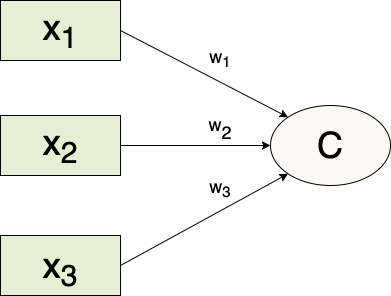

The diagram above was exported from draw.io. Its source (the exported page's mxGraphModel, read from the mxfile embedded in the PNG):
<mxGraphModel dx="1194" dy="707" grid="1" gridSize="10" guides="1" tooltips="1" connect="1" arrows="1" fold="1" page="1" pageScale="1" pageWidth="850" pageHeight="1100" math="0" shadow="0">
  <root>
    <mxCell id="0" />
    <mxCell id="1" parent="0" />
    <mxCell id="T7tzexinKoT3LRdm04AT-1" value="" style="ellipse;whiteSpace=wrap;html=1;fillColor=#FDFAF6;" vertex="1" parent="1">
      <mxGeometry x="680" y="220" width="120" height="80" as="geometry" />
    </mxCell>
    <mxCell id="T7tzexinKoT3LRdm04AT-2" value="" style="rounded=0;whiteSpace=wrap;html=1;fillColor=#E6EFD3;" vertex="1" parent="1">
      <mxGeometry x="410" y="115" width="120" height="60" as="geometry" />
    </mxCell>
    <mxCell id="T7tzexinKoT3LRdm04AT-3" value="" style="rounded=0;whiteSpace=wrap;html=1;fillColor=#E6EFD3;" vertex="1" parent="1">
      <mxGeometry x="410" y="350" width="120" height="60" as="geometry" />
    </mxCell>
    <mxCell id="T7tzexinKoT3LRdm04AT-4" value="" style="rounded=0;whiteSpace=wrap;html=1;fillColor=#E6EFD3;" vertex="1" parent="1">
      <mxGeometry x="410" y="230" width="120" height="60" as="geometry" />
    </mxCell>
    <mxCell id="T7tzexinKoT3LRdm04AT-8" value="" style="endArrow=classic;html=1;rounded=0;entryX=0;entryY=1;entryDx=0;entryDy=0;exitX=1;exitY=0.5;exitDx=0;exitDy=0;" edge="1" parent="1" source="T7tzexinKoT3LRdm04AT-3" target="T7tzexinKoT3LRdm04AT-1">
      <mxGeometry width="50" height="50" relative="1" as="geometry">
        <mxPoint x="690" y="400" as="sourcePoint" />
        <mxPoint x="340" y="185" as="targetPoint" />
      </mxGeometry>
    </mxCell>
    <mxCell id="T7tzexinKoT3LRdm04AT-9" value="" style="endArrow=classic;html=1;rounded=0;startArrow=none;exitX=1;exitY=0.5;exitDx=0;exitDy=0;entryX=0;entryY=0.5;entryDx=0;entryDy=0;" edge="1" parent="1" source="T7tzexinKoT3LRdm04AT-4" target="T7tzexinKoT3LRdm04AT-1">
      <mxGeometry width="50" height="50" relative="1" as="geometry">
        <mxPoint x="680" y="260" as="sourcePoint" />
        <mxPoint x="670" y="280" as="targetPoint" />
      </mxGeometry>
    </mxCell>
    <mxCell id="T7tzexinKoT3LRdm04AT-10" value="" style="endArrow=classic;html=1;rounded=0;exitX=1;exitY=0.5;exitDx=0;exitDy=0;entryX=0;entryY=0;entryDx=0;entryDy=0;" edge="1" parent="1" source="T7tzexinKoT3LRdm04AT-2" target="T7tzexinKoT3LRdm04AT-1">
      <mxGeometry width="50" height="50" relative="1" as="geometry">
        <mxPoint x="300" y="240" as="sourcePoint" />
        <mxPoint x="650" y="130" as="targetPoint" />
      </mxGeometry>
    </mxCell>
    <mxCell id="T7tzexinKoT3LRdm04AT-18" value="&lt;font&gt;&lt;font style=&quot;font-size: 36px&quot;&gt;x&lt;sub&gt;1&lt;/sub&gt;&lt;/font&gt;&lt;br&gt;&lt;/font&gt;" style="text;html=1;strokeColor=none;fillColor=none;align=center;verticalAlign=middle;whiteSpace=wrap;rounded=0;" vertex="1" parent="1">
      <mxGeometry x="440" y="130" width="60" height="30" as="geometry" />
    </mxCell>
    <mxCell id="T7tzexinKoT3LRdm04AT-19" value="&lt;font&gt;&lt;font style=&quot;font-size: 36px&quot;&gt;x&lt;sub&gt;3&lt;/sub&gt;&lt;/font&gt;&lt;br&gt;&lt;/font&gt;" style="text;html=1;strokeColor=none;fillColor=none;align=center;verticalAlign=middle;whiteSpace=wrap;rounded=0;" vertex="1" parent="1">
      <mxGeometry x="440" y="367.5" width="60" height="30" as="geometry" />
    </mxCell>
    <mxCell id="T7tzexinKoT3LRdm04AT-20" value="&lt;font&gt;&lt;font style=&quot;font-size: 36px&quot;&gt;x&lt;sub&gt;2&lt;/sub&gt;&lt;/font&gt;&lt;br&gt;&lt;/font&gt;" style="text;html=1;strokeColor=none;fillColor=none;align=center;verticalAlign=middle;whiteSpace=wrap;rounded=0;" vertex="1" parent="1">
      <mxGeometry x="440" y="245" width="60" height="30" as="geometry" />
    </mxCell>
    <mxCell id="T7tzexinKoT3LRdm04AT-23" value="&lt;font&gt;&lt;span style=&quot;font-size: 18px&quot;&gt;w&lt;sub&gt;1&lt;/sub&gt;&lt;/span&gt;&lt;/font&gt;" style="text;html=1;strokeColor=none;fillColor=none;align=center;verticalAlign=middle;whiteSpace=wrap;rounded=0;fontSize=36;" vertex="1" parent="1">
      <mxGeometry x="600" y="150" width="60" height="30" as="geometry" />
    </mxCell>
    <mxCell id="T7tzexinKoT3LRdm04AT-26" value="&lt;span style=&quot;font-size: 18px&quot;&gt;w&lt;sub&gt;3&lt;/sub&gt;&lt;/span&gt;" style="text;html=1;strokeColor=none;fillColor=none;align=center;verticalAlign=middle;whiteSpace=wrap;rounded=0;fontSize=36;" vertex="1" parent="1">
      <mxGeometry x="600" y="280" width="60" height="30" as="geometry" />
    </mxCell>
    <mxCell id="T7tzexinKoT3LRdm04AT-27" value="&lt;span style=&quot;font-size: 18px&quot;&gt;w&lt;/span&gt;&lt;sub style=&quot;font-size: 18px&quot;&gt;2&lt;/sub&gt;" style="text;html=1;strokeColor=none;fillColor=none;align=center;verticalAlign=middle;whiteSpace=wrap;rounded=0;fontSize=36;" vertex="1" parent="1">
      <mxGeometry x="600" y="220" width="60" height="30" as="geometry" />
    </mxCell>
    <mxCell id="T7tzexinKoT3LRdm04AT-15" value="&lt;font style=&quot;font-size: 36px&quot;&gt;C&lt;/font&gt;" style="text;html=1;strokeColor=none;fillColor=none;align=center;verticalAlign=middle;whiteSpace=wrap;rounded=0;" vertex="1" parent="1">
      <mxGeometry x="710" y="245" width="60" height="30" as="geometry" />
    </mxCell>
    <mxCell id="T7tzexinKoT3LRdm04AT-31" value="" style="endArrow=none;html=1;rounded=0;" edge="1" parent="1">
      <mxGeometry width="50" height="50" relative="1" as="geometry">
        <mxPoint x="680" y="260" as="sourcePoint" />
        <mxPoint x="680" y="260" as="targetPoint" />
      </mxGeometry>
    </mxCell>
  </root>
</mxGraphModel>